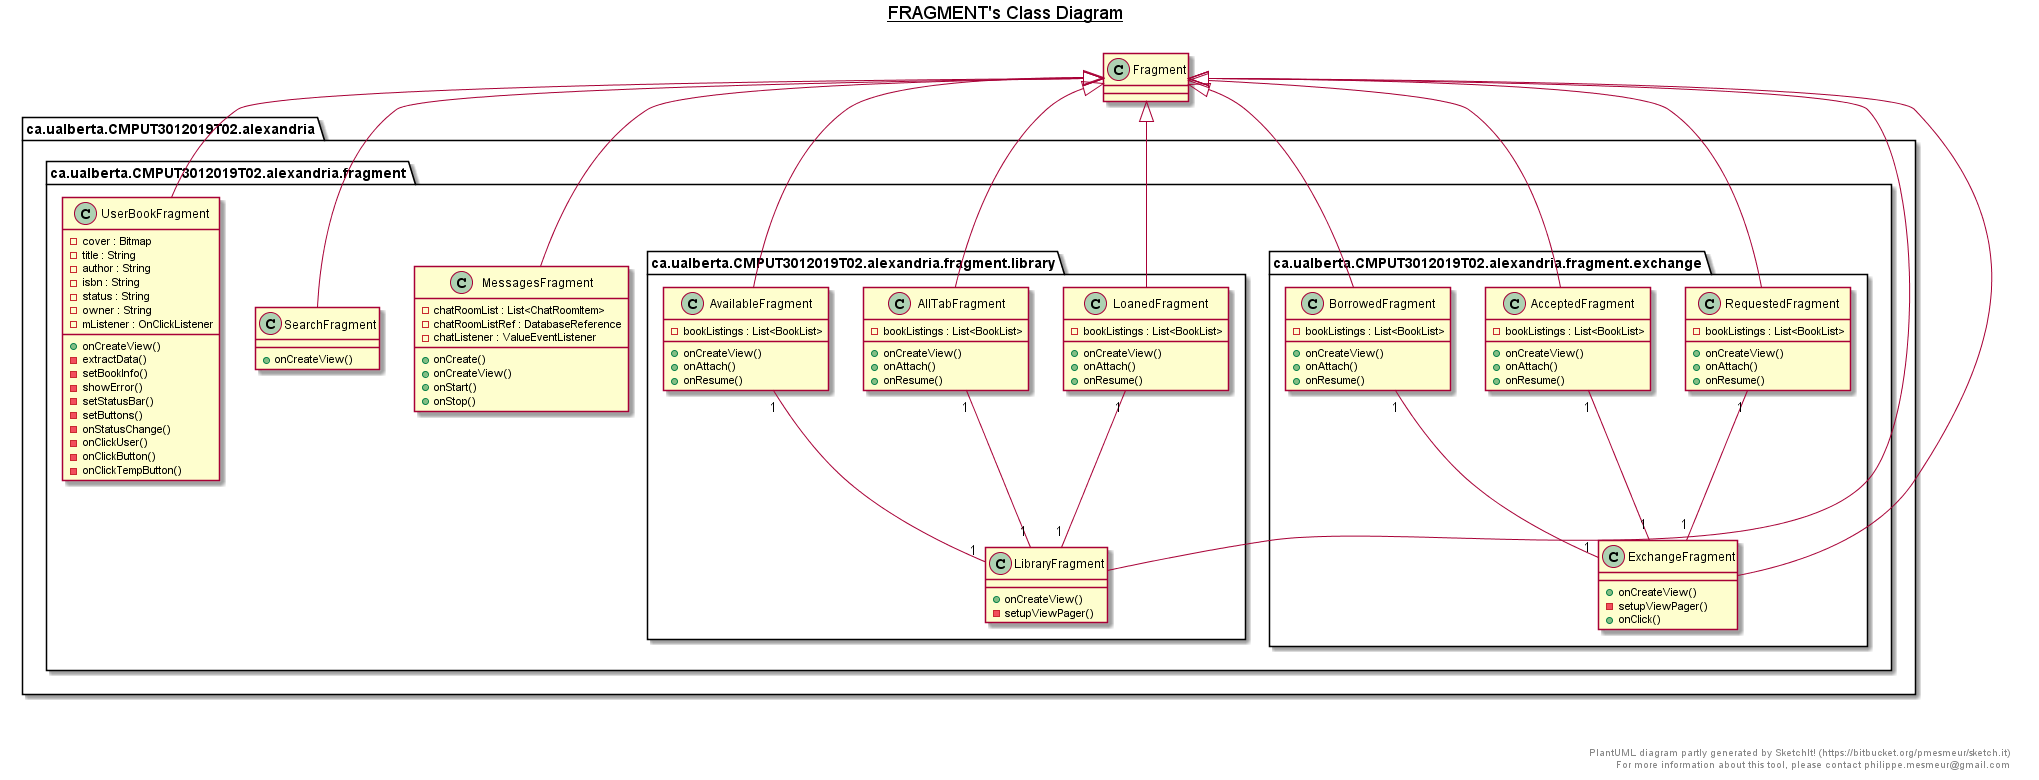

The diagram above was rendered by PlantUML. Its source (embedded in the PNG):
@startuml

title __FRAGMENT's Class Diagram__\n

  package ca.ualberta.CMPUT3012019T02.alexandria {
    package ca.ualberta.CMPUT3012019T02.alexandria.fragment {
      class MessagesFragment {
          - chatRoomList : List<ChatRoomItem>
          - chatRoomListRef : DatabaseReference
          - chatListener : ValueEventListener
          + onCreate()
          + onCreateView()
          + onStart()
          + onStop()
      }
    }
  }
  

  package ca.ualberta.CMPUT3012019T02.alexandria {
    package ca.ualberta.CMPUT3012019T02.alexandria.fragment {
      class SearchFragment {
          + onCreateView()
      }
    }
  }
  

  package ca.ualberta.CMPUT3012019T02.alexandria {
    package ca.ualberta.CMPUT3012019T02.alexandria.fragment {
      class UserBookFragment {
          - cover : Bitmap
          - title : String
          - author : String
          - isbn : String
          - status : String
          - owner : String
          - mListener : OnClickListener
          + onCreateView()
          - extractData()
          - setBookInfo()
          - showError()
          - setStatusBar()
          - setButtons()
          - onStatusChange()
          - onClickUser()
          - onClickButton()
          - onClickTempButton()
      }
    }
  }
  
  package ca.ualberta.CMPUT3012019T02.alexandria {
    package ca.ualberta.CMPUT3012019T02.alexandria.fragment {
      package ca.ualberta.CMPUT3012019T02.alexandria.fragment.exchange {
        class AcceptedFragment {
            - bookListings : List<BookList>
            + onCreateView()
            + onAttach()
            + onResume()
        }
      }
    }
  }
  

  package ca.ualberta.CMPUT3012019T02.alexandria {
    package ca.ualberta.CMPUT3012019T02.alexandria.fragment {
      package ca.ualberta.CMPUT3012019T02.alexandria.fragment.exchange {
        class BorrowedFragment {
            - bookListings : List<BookList>
            + onCreateView()
            + onAttach()
            + onResume()
        }
      }
    }
  }
  

  package ca.ualberta.CMPUT3012019T02.alexandria {
    package ca.ualberta.CMPUT3012019T02.alexandria.fragment {
      package ca.ualberta.CMPUT3012019T02.alexandria.fragment.exchange {
        class ExchangeFragment {
            + onCreateView()
            - setupViewPager()
            + onClick()
        }
      }
    }
  }
  

  package ca.ualberta.CMPUT3012019T02.alexandria {
    package ca.ualberta.CMPUT3012019T02.alexandria.fragment {
      package ca.ualberta.CMPUT3012019T02.alexandria.fragment.exchange {
        class RequestedFragment {
            - bookListings : List<BookList>
            + onCreateView()
            + onAttach()
            + onResume()
        }
      }
    }
  }
  
  package ca.ualberta.CMPUT3012019T02.alexandria {
    package ca.ualberta.CMPUT3012019T02.alexandria.fragment {
      package ca.ualberta.CMPUT3012019T02.alexandria.fragment.library {
        class AllTabFragment {
            - bookListings : List<BookList>
            + onCreateView()
            + onAttach()
            + onResume()
        }
      }
    }
  }
  

  package ca.ualberta.CMPUT3012019T02.alexandria {
    package ca.ualberta.CMPUT3012019T02.alexandria.fragment {
      package ca.ualberta.CMPUT3012019T02.alexandria.fragment.library {
        class AvailableFragment {
            - bookListings : List<BookList>
            + onCreateView()
            + onAttach()
            + onResume()
        }
      }
    }
  }
  

  package ca.ualberta.CMPUT3012019T02.alexandria {
    package ca.ualberta.CMPUT3012019T02.alexandria.fragment {
      package ca.ualberta.CMPUT3012019T02.alexandria.fragment.library {
        class LibraryFragment {
            + onCreateView()
            - setupViewPager()
        }
      }
    }
  }
  

  package ca.ualberta.CMPUT3012019T02.alexandria {
    package ca.ualberta.CMPUT3012019T02.alexandria.fragment {
      package ca.ualberta.CMPUT3012019T02.alexandria.fragment.library {
        class LoanedFragment {
            - bookListings : List<BookList>
            + onCreateView()
            + onAttach()
            + onResume()
        }
      }
    }
  }
  
  AllTabFragment -up-|> Fragment
  AvailableFragment -up-|> Fragment
  LibraryFragment -up-|> Fragment
  LoanedFragment -up-|> Fragment

  AllTabFragment "1" -- "1" LibraryFragment
  AvailableFragment "1" -- "1" LibraryFragment
  LoanedFragment "1" -- "1" LibraryFragment

  AcceptedFragment -up-|> Fragment
  BorrowedFragment -up-|> Fragment
  ExchangeFragment -up-|> Fragment
  RequestedFragment -up-|> Fragment

  AcceptedFragment "1" -- "1" ExchangeFragment
  RequestedFragment "1" -- "1" ExchangeFragment
  BorrowedFragment "1" -- "1" ExchangeFragment

  MessagesFragment -up-|> Fragment
  SearchFragment -up-|> Fragment
  UserBookFragment -up-|> Fragment


right footer


PlantUML diagram partly generated by SketchIt! (https://bitbucket.org/pmesmeur/sketch.it)
For more information about this tool, please contact philippe.mesmeur@gmail.com
endfooter

@enduml